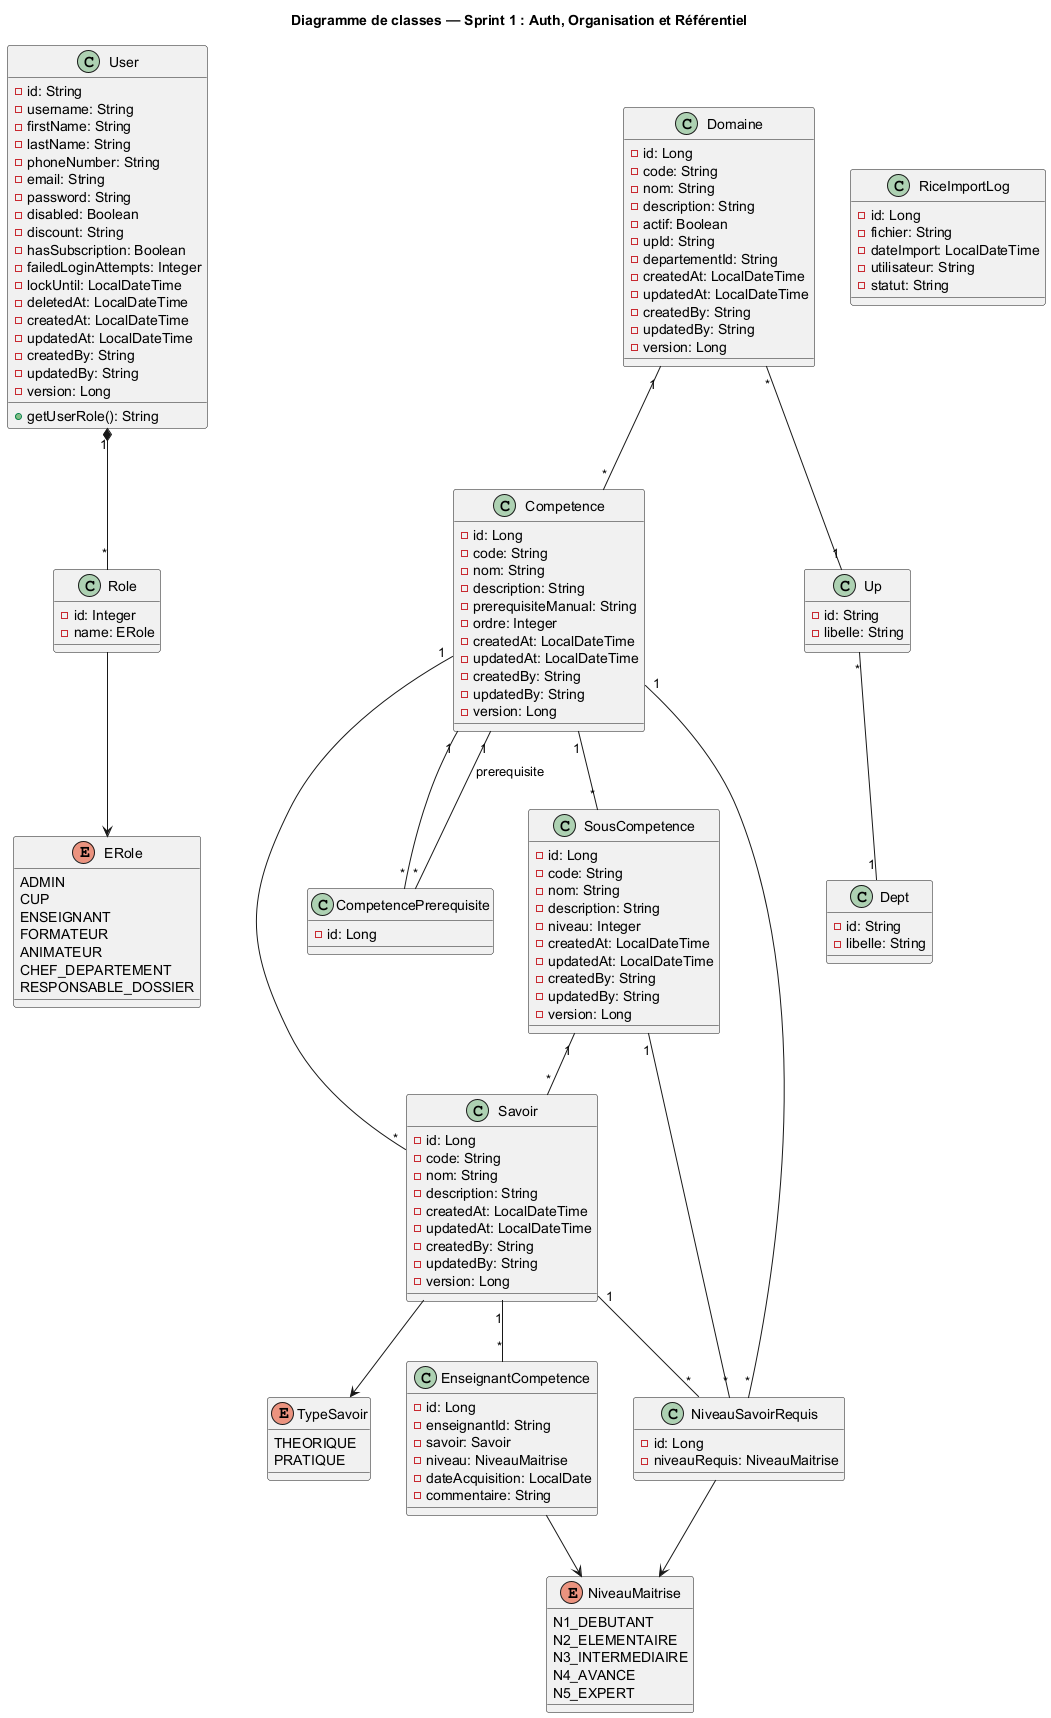

The diagram above was rendered by PlantUML. Its source (embedded in the PNG):
@startuml class_sprint1
title Diagramme de classes — Sprint 1 : Auth, Organisation et Référentiel

class User {
  - id: String
  - username: String
  - firstName: String
  - lastName: String
  - phoneNumber: String
  - email: String
  - password: String
  - disabled: Boolean
  - discount: String
  - hasSubscription: Boolean
  - failedLoginAttempts: Integer
  - lockUntil: LocalDateTime
  - deletedAt: LocalDateTime
  - createdAt: LocalDateTime
  - updatedAt: LocalDateTime
  - createdBy: String
  - updatedBy: String
  - version: Long
  + getUserRole(): String
}

class Role {
  - id: Integer
  - name: ERole
}

enum ERole {
  ADMIN
  CUP
  ENSEIGNANT
  FORMATEUR
  ANIMATEUR
  CHEF_DEPARTEMENT
  RESPONSABLE_DOSSIER
}

class Domaine {
  - id: Long
  - code: String
  - nom: String
  - description: String
  - actif: Boolean
  - upId: String
  - departementId: String
  - createdAt: LocalDateTime
  - updatedAt: LocalDateTime
  - createdBy: String
  - updatedBy: String
  - version: Long
}

class Competence {
  - id: Long
  - code: String
  - nom: String
  - description: String
  - prerequisiteManual: String
  - ordre: Integer
  - createdAt: LocalDateTime
  - updatedAt: LocalDateTime
  - createdBy: String
  - updatedBy: String
  - version: Long
}

class SousCompetence {
  - id: Long
  - code: String
  - nom: String
  - description: String
  - niveau: Integer
  - createdAt: LocalDateTime
  - updatedAt: LocalDateTime
  - createdBy: String
  - updatedBy: String
  - version: Long
}

class Savoir {
  - id: Long
  - code: String
  - nom: String
  - description: String
  - createdAt: LocalDateTime
  - updatedAt: LocalDateTime
  - createdBy: String
  - updatedBy: String
  - version: Long
}

enum NiveauMaitrise {
  N1_DEBUTANT
  N2_ELEMENTAIRE
  N3_INTERMEDIAIRE
  N4_AVANCE
  N5_EXPERT
}

enum TypeSavoir {
  THEORIQUE
  PRATIQUE
}

class EnseignantCompetence {
  - id: Long
  - enseignantId: String
  - savoir: Savoir
  - niveau: NiveauMaitrise
  - dateAcquisition: LocalDate
  - commentaire: String
}

class CompetencePrerequisite {
  - id: Long
}

class NiveauSavoirRequis {
  - id: Long
  - niveauRequis: NiveauMaitrise
}

class RiceImportLog {
  - id: Long
  - fichier: String
  - dateImport: LocalDateTime
  - utilisateur: String
  - statut: String
}

class Dept {
  - id: String
  - libelle: String
}

class Up {
  - id: String
  - libelle: String
}

' Relations
User "1" *-- "*" Role
Role --> ERole
Domaine "1" -- "*" Competence
Competence "1" -- "*" SousCompetence
Competence "1" -- "*" Savoir
SousCompetence "1" -- "*" Savoir
Competence "1" -- "*" CompetencePrerequisite
CompetencePrerequisite "*" -- "1" Competence : prerequisite
Competence "1" -- "*" NiveauSavoirRequis
SousCompetence "1" -- "*" NiveauSavoirRequis
Savoir "1" -- "*" NiveauSavoirRequis
NiveauSavoirRequis --> NiveauMaitrise
Savoir --> TypeSavoir
Savoir "1" -- "*" EnseignantCompetence
EnseignantCompetence --> NiveauMaitrise
Domaine "*" -- "1" Up
Up "*" -- "1" Dept

@enduml